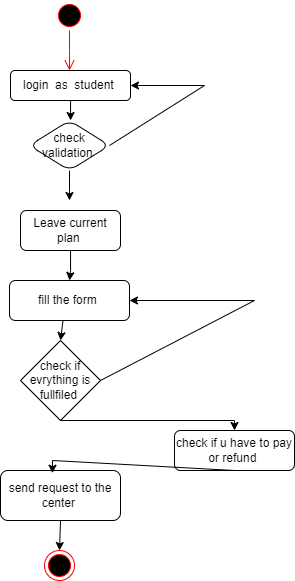

The diagram above was exported from draw.io. Its source (the exported page's mxGraphModel, read from the mxfile embedded in the PNG):
<mxGraphModel dx="1035" dy="502" grid="1" gridSize="10" guides="1" tooltips="1" connect="1" arrows="1" fold="1" page="1" pageScale="1" pageWidth="850" pageHeight="1100" math="0" shadow="0">
  <root>
    <mxCell id="0" />
    <mxCell id="1" parent="0" />
    <mxCell id="Z4CKKcSFCWnz-1QaxoDM-3" value="" style="ellipse;html=1;shape=startState;fillColor=#000000;strokeColor=#ff0000;" vertex="1" parent="1">
      <mxGeometry x="400" y="10" width="30" height="30" as="geometry" />
    </mxCell>
    <mxCell id="Z4CKKcSFCWnz-1QaxoDM-4" value="" style="edgeStyle=orthogonalEdgeStyle;html=1;verticalAlign=bottom;endArrow=open;endSize=8;strokeColor=#ff0000;rounded=0;" edge="1" source="Z4CKKcSFCWnz-1QaxoDM-3" parent="1">
      <mxGeometry relative="1" as="geometry">
        <mxPoint x="415" y="80" as="targetPoint" />
      </mxGeometry>
    </mxCell>
    <mxCell id="Z4CKKcSFCWnz-1QaxoDM-7" value="" style="edgeStyle=orthogonalEdgeStyle;rounded=0;orthogonalLoop=1;jettySize=auto;html=1;" edge="1" parent="1" source="Z4CKKcSFCWnz-1QaxoDM-5" target="Z4CKKcSFCWnz-1QaxoDM-6">
      <mxGeometry relative="1" as="geometry" />
    </mxCell>
    <mxCell id="Z4CKKcSFCWnz-1QaxoDM-5" value="login&amp;nbsp; as&amp;nbsp; student&amp;nbsp;" style="rounded=1;whiteSpace=wrap;html=1;" vertex="1" parent="1">
      <mxGeometry x="356" y="80" width="120" height="30" as="geometry" />
    </mxCell>
    <mxCell id="Z4CKKcSFCWnz-1QaxoDM-10" value="" style="edgeStyle=orthogonalEdgeStyle;rounded=0;orthogonalLoop=1;jettySize=auto;html=1;" edge="1" parent="1" source="Z4CKKcSFCWnz-1QaxoDM-6">
      <mxGeometry relative="1" as="geometry">
        <mxPoint x="415" y="209.9999999999999" as="targetPoint" />
      </mxGeometry>
    </mxCell>
    <mxCell id="Z4CKKcSFCWnz-1QaxoDM-6" value="check validation&amp;nbsp;" style="rhombus;whiteSpace=wrap;html=1;rounded=1;" vertex="1" parent="1">
      <mxGeometry x="375" y="130" width="80" height="50" as="geometry" />
    </mxCell>
    <mxCell id="Z4CKKcSFCWnz-1QaxoDM-8" value="" style="endArrow=classic;html=1;rounded=0;exitX=1;exitY=0.5;exitDx=0;exitDy=0;entryX=1;entryY=0.5;entryDx=0;entryDy=0;" edge="1" parent="1" source="Z4CKKcSFCWnz-1QaxoDM-6" target="Z4CKKcSFCWnz-1QaxoDM-5">
      <mxGeometry width="50" height="50" relative="1" as="geometry">
        <mxPoint x="400" y="270" as="sourcePoint" />
        <mxPoint x="450" y="220" as="targetPoint" />
        <Array as="points">
          <mxPoint x="550" y="95" />
        </Array>
      </mxGeometry>
    </mxCell>
    <mxCell id="Z4CKKcSFCWnz-1QaxoDM-31" value="" style="edgeStyle=orthogonalEdgeStyle;rounded=0;orthogonalLoop=1;jettySize=auto;html=1;entryX=0.5;entryY=0;entryDx=0;entryDy=0;" edge="1" parent="1" source="Z4CKKcSFCWnz-1QaxoDM-13" target="Z4CKKcSFCWnz-1QaxoDM-33">
      <mxGeometry relative="1" as="geometry">
        <mxPoint x="416.05882352941194" y="280.05882352941194" as="targetPoint" />
      </mxGeometry>
    </mxCell>
    <mxCell id="Z4CKKcSFCWnz-1QaxoDM-13" value="Leave current plan&amp;nbsp;" style="rounded=1;whiteSpace=wrap;html=1;" vertex="1" parent="1">
      <mxGeometry x="366" y="220" width="100" height="40" as="geometry" />
    </mxCell>
    <mxCell id="Z4CKKcSFCWnz-1QaxoDM-20" value="send request to the center&amp;nbsp;" style="whiteSpace=wrap;html=1;rounded=1;" vertex="1" parent="1">
      <mxGeometry x="346" y="480" width="120" height="50" as="geometry" />
    </mxCell>
    <mxCell id="Z4CKKcSFCWnz-1QaxoDM-24" value="" style="ellipse;html=1;shape=endState;fillColor=#000000;strokeColor=#ff0000;" vertex="1" parent="1">
      <mxGeometry x="390" y="560" width="30" height="30" as="geometry" />
    </mxCell>
    <mxCell id="Z4CKKcSFCWnz-1QaxoDM-29" value="" style="endArrow=classic;html=1;rounded=0;exitX=0.5;exitY=1;exitDx=0;exitDy=0;entryX=0.5;entryY=0;entryDx=0;entryDy=0;" edge="1" parent="1" source="Z4CKKcSFCWnz-1QaxoDM-20" target="Z4CKKcSFCWnz-1QaxoDM-24">
      <mxGeometry width="50" height="50" relative="1" as="geometry">
        <mxPoint x="440" y="300" as="sourcePoint" />
        <mxPoint x="490" y="250" as="targetPoint" />
      </mxGeometry>
    </mxCell>
    <mxCell id="Z4CKKcSFCWnz-1QaxoDM-33" value="fill the form&amp;nbsp;" style="rounded=1;whiteSpace=wrap;html=1;" vertex="1" parent="1">
      <mxGeometry x="355" y="290" width="120" height="40" as="geometry" />
    </mxCell>
    <mxCell id="Z4CKKcSFCWnz-1QaxoDM-39" value="check if evrything is fullfiled&amp;nbsp;" style="rhombus;whiteSpace=wrap;html=1;" vertex="1" parent="1">
      <mxGeometry x="366" y="350" width="80" height="80" as="geometry" />
    </mxCell>
    <mxCell id="Z4CKKcSFCWnz-1QaxoDM-41" value="" style="endArrow=classic;html=1;rounded=0;exitX=1;exitY=0.5;exitDx=0;exitDy=0;entryX=1;entryY=0.5;entryDx=0;entryDy=0;" edge="1" parent="1" source="Z4CKKcSFCWnz-1QaxoDM-39" target="Z4CKKcSFCWnz-1QaxoDM-33">
      <mxGeometry width="50" height="50" relative="1" as="geometry">
        <mxPoint x="440" y="510" as="sourcePoint" />
        <mxPoint x="490" y="460" as="targetPoint" />
        <Array as="points">
          <mxPoint x="600" y="310" />
        </Array>
      </mxGeometry>
    </mxCell>
    <mxCell id="Z4CKKcSFCWnz-1QaxoDM-42" value="" style="endArrow=classic;html=1;rounded=0;entryX=0.5;entryY=0;entryDx=0;entryDy=0;exitX=0.446;exitY=0.994;exitDx=0;exitDy=0;exitPerimeter=0;" edge="1" parent="1" source="Z4CKKcSFCWnz-1QaxoDM-33" target="Z4CKKcSFCWnz-1QaxoDM-39">
      <mxGeometry width="50" height="50" relative="1" as="geometry">
        <mxPoint x="440" y="510" as="sourcePoint" />
        <mxPoint x="490" y="460" as="targetPoint" />
      </mxGeometry>
    </mxCell>
    <mxCell id="Z4CKKcSFCWnz-1QaxoDM-44" value="check if u have to pay or refund&amp;nbsp;" style="rounded=1;whiteSpace=wrap;html=1;" vertex="1" parent="1">
      <mxGeometry x="520" y="440" width="120" height="40" as="geometry" />
    </mxCell>
    <mxCell id="Z4CKKcSFCWnz-1QaxoDM-45" value="" style="endArrow=classic;html=1;rounded=0;exitX=0.5;exitY=1;exitDx=0;exitDy=0;entryX=0.5;entryY=0;entryDx=0;entryDy=0;" edge="1" parent="1" source="Z4CKKcSFCWnz-1QaxoDM-39" target="Z4CKKcSFCWnz-1QaxoDM-44">
      <mxGeometry width="50" height="50" relative="1" as="geometry">
        <mxPoint x="440" y="340" as="sourcePoint" />
        <mxPoint x="490" y="290" as="targetPoint" />
        <Array as="points">
          <mxPoint x="580" y="430" />
        </Array>
      </mxGeometry>
    </mxCell>
    <mxCell id="Z4CKKcSFCWnz-1QaxoDM-46" value="" style="endArrow=classic;html=1;rounded=0;exitX=0.5;exitY=1;exitDx=0;exitDy=0;entryX=0.433;entryY=0.054;entryDx=0;entryDy=0;entryPerimeter=0;" edge="1" parent="1" source="Z4CKKcSFCWnz-1QaxoDM-44" target="Z4CKKcSFCWnz-1QaxoDM-20">
      <mxGeometry width="50" height="50" relative="1" as="geometry">
        <mxPoint x="440" y="340" as="sourcePoint" />
        <mxPoint x="490" y="290" as="targetPoint" />
        <Array as="points">
          <mxPoint x="398" y="470" />
        </Array>
      </mxGeometry>
    </mxCell>
  </root>
</mxGraphModel>